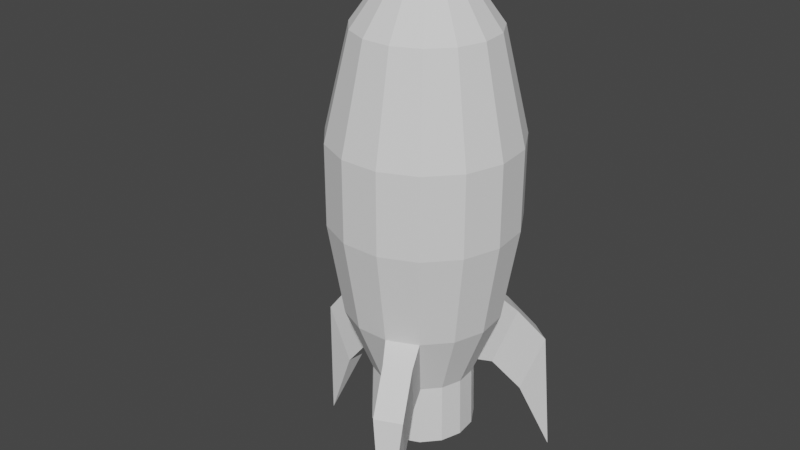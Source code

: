 # Source: spaceship.blend  (saved by Blender 2.81.16; exported with 4.5.12 LTS)
import bpy
from mathutils import Matrix  # noqa: F401  (used for matrix-valued properties, if any)

bpy.ops.wm.read_factory_settings(use_empty=True)
scene = bpy.context.scene
scene.name = 'Scene'

# ---- collections
col_collection = bpy.data.collections.new('Collection'); scene.collection.children.link(col_collection)

# ---- world
world_world = bpy.data.worlds.new('World'); scene.world = world_world
world_world.use_nodes = True; world_world.node_tree.nodes.clear()
_N = world_world.node_tree.nodes; _L = world_world.node_tree.links
n0 = _N.new('ShaderNodeOutputWorld'); n0.name = 'World Output'; n0.location = (300, 300)
n1 = _N.new('ShaderNodeBackground'); n1.name = 'Background'; n1.location = (10, 300)
n1.inputs[0].default_value = (0.05088, 0.05088, 0.05088, 1.0)
_L.new(n1.outputs[0], n0.inputs[0])
n0.is_active_output = True
world_world.color = (0.05088, 0.05088, 0.05088)
world_world.use_sun_shadow = False
world_world.sun_shadow_jitter_overblur = 0.0

# ---- meshes
me_cylinder = bpy.data.meshes.new('Cylinder')
me_cylinder.from_pydata([(-3.599e-09, 0.5471, -2.179), (-2.885e-09, 0.274, 2.179), (0.2225, 0.4998, -2.179), (0.1114, 0.2503, 2.179), (0.4066, 0.3661, -2.179), (0.2036, 0.1833, 2.179), (0.5204, 0.1691, -2.179), (0.2606, 0.08467, 2.179), (0.5441, -0.05719, -2.179), (0.2725, -0.02864, 2.179), (0.4738, -0.2736, -2.179), (0.2373, -0.137, 2.179), (0.3216, -0.4426, -2.179), (0.1611, -0.2217, 2.179), (0.1138, -0.5352, -2.179), (0.05697, -0.268, 2.179), (-0.1138, -0.5352, -2.179), (-0.05697, -0.268, 2.179), (-0.3216, -0.4426, -2.179), (-0.1611, -0.2217, 2.179), (-0.4738, -0.2736, -2.179), (-0.2373, -0.137, 2.179), (-0.5441, -0.05719, -2.179), (-0.2725, -0.02864, 2.179), (-0.5204, 0.1691, -2.179), (-0.2606, 0.08467, 2.179), (-0.4066, 0.3661, -2.179), (-0.2036, 0.1833, 2.179), (-0.2225, 0.4998, -2.179), (-0.1114, 0.2503, 2.179), (-1.292e-09, 0.8375, -1.449), (0.0, 1.0, -0.4357), (0.0, 1.0, 0.4357), (-1.035e-09, 0.7395, 1.534), (0.3008, 0.6755, 1.534), (0.4067, 0.9135, 0.4357), (0.4067, 0.9135, -0.4357), (0.3406, 0.7651, -1.449), (0.5495, 0.4948, 1.534), (0.7431, 0.6691, 0.4357), (0.7431, 0.6691, -0.4357), (0.6224, 0.5604, -1.449), (0.7033, 0.2285, 1.534), (0.9511, 0.309, 0.4357), (0.9511, 0.309, -0.4357), (0.7965, 0.2588, -1.449), (0.7354, -0.07729, 1.534), (0.9945, -0.1045, 0.4357), (0.9945, -0.1045, -0.4357), (0.8329, -0.08754, -1.449), (0.6404, -0.3697, 1.534), (0.866, -0.5, 0.4357), (0.866, -0.5, -0.4357), (0.7253, -0.4187, -1.449), (0.4346, -0.5982, 1.534), (0.5878, -0.809, 0.4357), (0.5878, -0.809, -0.4357), (0.4923, -0.6775, -1.449), (0.1537, -0.7233, 1.534), (0.2079, -0.9781, 0.4357), (0.2079, -0.9781, -0.4357), (0.1741, -0.8192, -1.449), (-0.1537, -0.7233, 1.534), (-0.2079, -0.9781, 0.4357), (-0.2079, -0.9781, -0.4357), (-0.1741, -0.8192, -1.449), (-0.4346, -0.5982, 1.534), (-0.5878, -0.809, 0.4357), (-0.5878, -0.809, -0.4357), (-0.4923, -0.6775, -1.449), (-0.6404, -0.3697, 1.534), (-0.866, -0.5, 0.4357), (-0.866, -0.5, -0.4357), (-0.7253, -0.4187, -1.449), (-0.7354, -0.07729, 1.534), (-0.9945, -0.1045, 0.4357), (-0.9945, -0.1045, -0.4357), (-0.8329, -0.08754, -1.449), (-0.7033, 0.2285, 1.534), (-0.9511, 0.309, 0.4357), (-0.9511, 0.309, -0.4357), (-0.7965, 0.2588, -1.449), (-0.5495, 0.4948, 1.534), (-0.7431, 0.6691, 0.4357), (-0.7431, 0.6691, -0.4357), (-0.6224, 0.5604, -1.449), (-0.3008, 0.6755, 1.534), (-0.4067, 0.9135, 0.4357), (-0.4067, 0.9135, -0.4357), (-0.3406, 0.7651, -1.449), (-0.4206, 0.3787, -2.844), (-0.5382, 0.1749, -2.844), (-0.5628, -0.05915, -2.844), (-0.4901, -0.283, -2.844), (-0.3326, -0.4578, -2.844), (-0.1177, -0.5536, -2.844), (0.1177, -0.5536, -2.844), (0.3326, -0.4578, -2.844), (0.4901, -0.283, -2.844), (-3.402e-08, 4.768e-08, 2.378), (0.5628, -0.05915, -2.844), (0.5382, 0.1749, -2.844), (0.4206, 0.3787, -2.844), (0.2302, 0.517, -2.844), (2.791e-07, 0.5659, -2.844), (-0.2302, 0.517, -2.844), (0.4647, 0.8956, -1.629), (0.3626, 0.6664, -2.26), (0.5217, 0.5508, -2.26), (0.7082, 0.7187, -1.629), (0.5433, -0.8502, -1.629), (0.3958, -0.6473, -2.26), (0.2162, -0.7272, -2.26), (0.2683, -0.9727, -1.629), (-1.008, -0.04536, -1.629), (-0.7584, -0.01913, -2.26), (-0.7379, 0.1764, -2.26), (-0.9765, 0.2539, -1.629), (-1.092, 0.0159, -2.667), (-1.341, -0.01033, -2.036), (-1.31, 0.289, -2.036), (-1.071, 0.2114, -2.667), (0.5321, -0.9535, -2.667), (0.6796, -1.156, -2.036), (0.4047, -1.279, -2.036), (0.3525, -1.033, -2.667), (0.5597, 0.9376, -2.667), (0.6617, 1.167, -2.036), (0.9052, 0.9899, -2.036), (0.7187, 0.822, -2.667), (-1.506, 0.1583, -3.588), (0.6159, -1.383, -3.588), (0.89, 1.225, -3.588)], [], [(33, 1, 3, 34), (34, 3, 5, 38), (38, 5, 7, 42), (42, 7, 9, 46), (46, 9, 11, 50), (50, 11, 13, 54), (54, 13, 15, 58), (58, 15, 17, 62), (62, 17, 19, 66), (66, 19, 21, 70), (70, 21, 23, 74), (74, 23, 25, 78), (78, 25, 27, 82), (5, 3, 99), (82, 27, 29, 86), (86, 29, 1, 33), (12, 14, 96, 97), (28, 89, 30, 0), (89, 88, 31, 30), (88, 87, 32, 31), (87, 86, 33, 32), (26, 85, 89, 28), (85, 84, 88, 89), (84, 83, 87, 88), (83, 82, 86, 87), (24, 81, 85, 26), (81, 80, 84, 85), (80, 79, 83, 84), (79, 78, 82, 83), (61, 14, 112, 113), (77, 76, 80, 81), (76, 75, 79, 80), (75, 74, 78, 79), (20, 73, 77, 22), (73, 72, 76, 77), (72, 71, 75, 76), (71, 70, 74, 75), (18, 69, 73, 20), (69, 68, 72, 73), (68, 67, 71, 72), (67, 66, 70, 71), (16, 65, 69, 18), (65, 64, 68, 69), (64, 63, 67, 68), (63, 62, 66, 67), (14, 61, 65, 16), (61, 60, 64, 65), (60, 59, 63, 64), (59, 58, 62, 63), (4, 2, 107, 108), (57, 56, 60, 61), (56, 55, 59, 60), (55, 54, 58, 59), (10, 53, 57, 12), (53, 52, 56, 57), (52, 51, 55, 56), (51, 50, 54, 55), (8, 49, 53, 10), (49, 48, 52, 53), (48, 47, 51, 52), (47, 46, 50, 51), (6, 45, 49, 8), (45, 44, 48, 49), (44, 43, 47, 48), (43, 42, 46, 47), (4, 41, 45, 6), (41, 40, 44, 45), (40, 39, 43, 44), (39, 38, 42, 43), (37, 41, 109, 106), (37, 36, 40, 41), (36, 35, 39, 40), (35, 34, 38, 39), (0, 30, 37, 2), (30, 31, 36, 37), (31, 32, 35, 36), (32, 33, 34, 35), (16, 18, 94, 95), (15, 13, 99), (25, 23, 99), (11, 9, 99), (21, 19, 99), (1, 29, 99), (7, 5, 99), (17, 15, 99), (3, 1, 99), (27, 25, 99), (13, 11, 99), (23, 21, 99), (9, 7, 99), (19, 17, 99), (29, 27, 99), (6, 8, 100, 101), (20, 22, 92, 93), (10, 12, 97, 98), (24, 26, 90, 91), (0, 2, 103, 104), (14, 16, 95, 96), (4, 6, 101, 102), (28, 0, 104, 105), (18, 20, 93, 94), (8, 10, 98, 100), (22, 24, 91, 92), (104, 103, 102, 101, 100, 98, 97, 96, 95, 94, 93, 92, 91, 90, 105), (26, 28, 105, 90), (2, 4, 102, 103), (57, 61, 113, 110), (12, 57, 110, 111), (77, 81, 117, 114), (14, 12, 111, 112), (81, 24, 116, 117), (22, 77, 114, 115), (41, 4, 108, 109), (2, 37, 106, 107), (24, 22, 115, 116), (122, 123, 131), (114, 119, 118, 115), (117, 120, 119, 114), (116, 121, 120, 117), (115, 118, 121, 116), (119, 120, 130), (110, 123, 122, 111), (113, 124, 123, 110), (112, 125, 124, 113), (111, 122, 125, 112), (128, 129, 132), (106, 127, 126, 107), (109, 128, 127, 106), (108, 129, 128, 109), (107, 126, 129, 108), (129, 126, 132), (120, 121, 130), (123, 124, 131), (126, 127, 132), (121, 118, 130), (124, 125, 131), (127, 128, 132), (118, 119, 130), (125, 122, 131)])
_uv = me_cylinder.uv_layers.new(name='UVMap')
_uv.uv.foreach_set('vector', [1.0, 0.9, 1.0, 1.0, 0.9333, 1.0, 0.9333, 0.9, 0.9333, 0.9, 0.9333, 1.0, 0.8667, 1.0, 0.8667, 0.9, 0.8667, 0.9, 0.8667, 1.0, 0.8, 1.0, 0.8, 0.9, 0.8, 0.9, 0.8, 1.0, 0.7333, 1.0, 0.7333, 0.9, 0.7333, 0.9, 0.7333, 1.0, 0.6667, 1.0, 0.6667, 0.9, 0.6667, 0.9, 0.6667, 1.0, 0.6, 1.0, 0.6, 0.9, 0.6, 0.9, 0.6, 1.0, 0.5333, 1.0, 0.5333, 0.9, 0.5333, 0.9, 0.5333, 1.0, 0.4667, 1.0, 0.4667, 0.9, 0.4667, 0.9, 0.4667, 1.0, 0.4, 1.0, 0.4, 0.9, 0.4, 0.9, 0.4, 1.0, 0.3333, 1.0, 0.3333, 0.9, 0.3333, 0.9, 0.3333, 1.0, 0.2667, 1.0, 0.2667, 0.9, 0.2667, 0.9, 0.2667, 1.0, 0.2, 1.0, 0.2, 0.9, 0.2, 0.9, 0.2, 1.0, 0.1333, 1.0, 0.1333, 0.9, 0.8667, 1.0, 0.9333, 1.0, 0.5, 1.0, 0.1333, 0.9, 0.1333, 1.0, 0.06667, 1.0, 0.06667, 0.9, 0.06667, 0.9, 0.06667, 1.0, 4.47e-08, 1.0, 4.47e-08, 0.9, 0.6, 0.5, 0.5333, 0.5, 0.5333, 0.5, 0.6, 0.5, 0.06667, 0.5, 0.06667, 0.6, 4.47e-08, 0.6, 4.47e-08, 0.5, 0.06667, 0.6, 0.06667, 0.7, 4.47e-08, 0.7, 4.47e-08, 0.6, 0.06667, 0.7, 0.06667, 0.8, 4.47e-08, 0.8, 4.47e-08, 0.7, 0.06667, 0.8, 0.06667, 0.9, 4.47e-08, 0.9, 4.47e-08, 0.8, 0.1333, 0.5, 0.1333, 0.6, 0.06667, 0.6, 0.06667, 0.5, 0.1333, 0.6, 0.1333, 0.7, 0.06667, 0.7, 0.06667, 0.6, 0.1333, 0.7, 0.1333, 0.8, 0.06667, 0.8, 0.06667, 0.7, 0.1333, 0.8, 0.1333, 0.9, 0.06667, 0.9, 0.06667, 0.8, 0.2, 0.5, 0.2, 0.6, 0.1333, 0.6, 0.1333, 0.5, 0.2, 0.6, 0.2, 0.7, 0.1333, 0.7, 0.1333, 0.6, 0.2, 0.7, 0.2, 0.8, 0.1333, 0.8, 0.1333, 0.7, 0.2, 0.8, 0.2, 0.9, 0.1333, 0.9, 0.1333, 0.8, 0.5333, 0.6, 0.5333, 0.5, 0.5333, 0.5, 0.5333, 0.6, 0.2667, 0.6, 0.2667, 0.7, 0.2, 0.7, 0.2, 0.6, 0.2667, 0.7, 0.2667, 0.8, 0.2, 0.8, 0.2, 0.7, 0.2667, 0.8, 0.2667, 0.9, 0.2, 0.9, 0.2, 0.8, 0.3333, 0.5, 0.3333, 0.6, 0.2667, 0.6, 0.2667, 0.5, 0.3333, 0.6, 0.3333, 0.7, 0.2667, 0.7, 0.2667, 0.6, 0.3333, 0.7, 0.3333, 0.8, 0.2667, 0.8, 0.2667, 0.7, 0.3333, 0.8, 0.3333, 0.9, 0.2667, 0.9, 0.2667, 0.8, 0.4, 0.5, 0.4, 0.6, 0.3333, 0.6, 0.3333, 0.5, 0.4, 0.6, 0.4, 0.7, 0.3333, 0.7, 0.3333, 0.6, 0.4, 0.7, 0.4, 0.8, 0.3333, 0.8, 0.3333, 0.7, 0.4, 0.8, 0.4, 0.9, 0.3333, 0.9, 0.3333, 0.8, 0.4667, 0.5, 0.4667, 0.6, 0.4, 0.6, 0.4, 0.5, 0.4667, 0.6, 0.4667, 0.7, 0.4, 0.7, 0.4, 0.6, 0.4667, 0.7, 0.4667, 0.8, 0.4, 0.8, 0.4, 0.7, 0.4667, 0.8, 0.4667, 0.9, 0.4, 0.9, 0.4, 0.8, 0.5333, 0.5, 0.5333, 0.6, 0.4667, 0.6, 0.4667, 0.5, 0.5333, 0.6, 0.5333, 0.7, 0.4667, 0.7, 0.4667, 0.6, 0.5333, 0.7, 0.5333, 0.8, 0.4667, 0.8, 0.4667, 0.7, 0.5333, 0.8, 0.5333, 0.9, 0.4667, 0.9, 0.4667, 0.8, 0.8667, 0.5, 0.9333, 0.5, 0.9333, 0.5, 0.8667, 0.5, 0.6, 0.6, 0.6, 0.7, 0.5333, 0.7, 0.5333, 0.6, 0.6, 0.7, 0.6, 0.8, 0.5333, 0.8, 0.5333, 0.7, 0.6, 0.8, 0.6, 0.9, 0.5333, 0.9, 0.5333, 0.8, 0.6667, 0.5, 0.6667, 0.6, 0.6, 0.6, 0.6, 0.5, 0.6667, 0.6, 0.6667, 0.7, 0.6, 0.7, 0.6, 0.6, 0.6667, 0.7, 0.6667, 0.8, 0.6, 0.8, 0.6, 0.7, 0.6667, 0.8, 0.6667, 0.9, 0.6, 0.9, 0.6, 0.8, 0.7333, 0.5, 0.7333, 0.6, 0.6667, 0.6, 0.6667, 0.5, 0.7333, 0.6, 0.7333, 0.7, 0.6667, 0.7, 0.6667, 0.6, 0.7333, 0.7, 0.7333, 0.8, 0.6667, 0.8, 0.6667, 0.7, 0.7333, 0.8, 0.7333, 0.9, 0.6667, 0.9, 0.6667, 0.8, 0.8, 0.5, 0.8, 0.6, 0.7333, 0.6, 0.7333, 0.5, 0.8, 0.6, 0.8, 0.7, 0.7333, 0.7, 0.7333, 0.6, 0.8, 0.7, 0.8, 0.8, 0.7333, 0.8, 0.7333, 0.7, 0.8, 0.8, 0.8, 0.9, 0.7333, 0.9, 0.7333, 0.8, 0.8667, 0.5, 0.8667, 0.6, 0.8, 0.6, 0.8, 0.5, 0.8667, 0.6, 0.8667, 0.7, 0.8, 0.7, 0.8, 0.6, 0.8667, 0.7, 0.8667, 0.8, 0.8, 0.8, 0.8, 0.7, 0.8667, 0.8, 0.8667, 0.9, 0.8, 0.9, 0.8, 0.8, 0.9333, 0.6, 0.8667, 0.6, 0.8667, 0.6, 0.9333, 0.6, 0.9333, 0.6, 0.9333, 0.7, 0.8667, 0.7, 0.8667, 0.6, 0.9333, 0.7, 0.9333, 0.8, 0.8667, 0.8, 0.8667, 0.7, 0.9333, 0.8, 0.9333, 0.9, 0.8667, 0.9, 0.8667, 0.8, 1.0, 0.5, 1.0, 0.6, 0.9333, 0.6, 0.9333, 0.5, 1.0, 0.6, 1.0, 0.7, 0.9333, 0.7, 0.9333, 0.6, 1.0, 0.7, 1.0, 0.8, 0.9333, 0.8, 0.9333, 0.7, 1.0, 0.8, 1.0, 0.9, 0.9333, 0.9, 0.9333, 0.8, 0.4667, 0.5, 0.4, 0.5, 0.4, 0.5, 0.4667, 0.5, 0.5333, 1.0, 0.6, 1.0, 0.5, 1.0, 0.2, 1.0, 0.2667, 1.0, 0.5, 1.0, 0.6667, 1.0, 0.7333, 1.0, 0.5, 1.0, 0.3333, 1.0, 0.4, 1.0, 0.5, 1.0, 4.47e-08, 1.0, 0.06667, 1.0, 0.5, 1.0, 0.8, 1.0, 0.8667, 1.0, 0.5, 1.0, 0.4667, 1.0, 0.5333, 1.0, 0.5, 1.0, 0.9333, 1.0, 1.0, 1.0, 0.5, 1.0, 0.1333, 1.0, 0.2, 1.0, 0.5, 1.0, 0.6, 1.0, 0.6667, 1.0, 0.5, 1.0, 0.2667, 1.0, 0.3333, 1.0, 0.5, 1.0, 0.7333, 1.0, 0.8, 1.0, 0.5, 1.0, 0.4, 1.0, 0.4667, 1.0, 0.5, 1.0, 0.06667, 1.0, 0.1333, 1.0, 0.5, 1.0, 0.8, 0.5, 0.7333, 0.5, 0.7333, 0.5, 0.8, 0.5, 0.3333, 0.5, 0.2667, 0.5, 0.2667, 0.5, 0.3333, 0.5, 0.6667, 0.5, 0.6, 0.5, 0.6, 0.5, 0.6667, 0.5, 0.2, 0.5, 0.1333, 0.5, 0.1333, 0.5, 0.2, 0.5, 1.0, 0.5, 0.9333, 0.5, 0.9333, 0.5, 1.0, 0.5, 0.5333, 0.5, 0.4667, 0.5, 0.4667, 0.5, 0.5333, 0.5, 0.8667, 0.5, 0.8, 0.5, 0.8, 0.5, 0.8667, 0.5, 0.06667, 0.5, 4.47e-08, 0.5, 4.47e-08, 0.5, 0.06667, 0.5, 0.4, 0.5, 0.3333, 0.5, 0.3333, 0.5, 0.4, 0.5, 0.7333, 0.5, 0.6667, 0.5, 0.6667, 0.5, 0.7333, 0.5, 0.2667, 0.5, 0.2, 0.5, 0.2, 0.5, 0.2667, 0.5, 0.75, 0.49, 0.8476, 0.4693, 0.9284, 0.4106, 0.9783, 0.3242, 0.9887, 0.2249, 0.9578, 0.13, 0.8911, 0.05584, 0.7999, 0.01524, 0.7001, 0.01524, 0.6089, 0.05584, 0.5422, 0.13, 0.5113, 0.2249, 0.5217, 0.3242, 0.5716, 0.4106, 0.6524, 0.4693, 0.1333, 0.5, 0.06667, 0.5, 0.06667, 0.5, 0.1333, 0.5, 0.9333, 0.5, 0.8667, 0.5, 0.8667, 0.5, 0.9333, 0.5, 0.6, 0.6, 0.5333, 0.6, 0.5333, 0.6, 0.6, 0.6, 0.6, 0.5, 0.6, 0.6, 0.6, 0.6, 0.6, 0.5, 0.2667, 0.6, 0.2, 0.6, 0.2, 0.6, 0.2667, 0.6, 0.5333, 0.5, 0.6, 0.5, 0.6, 0.5, 0.5333, 0.5, 0.2, 0.6, 0.2, 0.5, 0.2, 0.5, 0.2, 0.6, 0.2667, 0.5, 0.2667, 0.6, 0.2667, 0.6, 0.2667, 0.5, 0.8667, 0.6, 0.8667, 0.5, 0.8667, 0.5, 0.8667, 0.6, 0.9333, 0.5, 0.9333, 0.6, 0.9333, 0.6, 0.9333, 0.5, 0.2, 0.5, 0.2667, 0.5, 0.2667, 0.5, 0.2, 0.5, 0.6, 0.5, 0.6, 0.6, 0.5667, 0.55, 0.2667, 0.6, 0.2667, 0.6, 0.2667, 0.5, 0.2667, 0.5, 0.2, 0.6, 0.2, 0.6, 0.2667, 0.6, 0.2667, 0.6, 0.2, 0.5, 0.2, 0.5, 0.2, 0.6, 0.2, 0.6, 0.2667, 0.5, 0.2667, 0.5, 0.2, 0.5, 0.2, 0.5, 0.2667, 0.6, 0.2, 0.6, 0.2333, 0.55, 0.6, 0.6, 0.6, 0.6, 0.6, 0.5, 0.6, 0.5, 0.5333, 0.6, 0.5333, 0.6, 0.6, 0.6, 0.6, 0.6, 0.5333, 0.5, 0.5333, 0.5, 0.5333, 0.6, 0.5333, 0.6, 0.6, 0.5, 0.6, 0.5, 0.5333, 0.5, 0.5333, 0.5, 0.8667, 0.6, 0.8667, 0.5, 0.9, 0.55, 0.9333, 0.6, 0.9333, 0.6, 0.9333, 0.5, 0.9333, 0.5, 0.8667, 0.6, 0.8667, 0.6, 0.9333, 0.6, 0.9333, 0.6, 0.8667, 0.5, 0.8667, 0.5, 0.8667, 0.6, 0.8667, 0.6, 0.9333, 0.5, 0.9333, 0.5, 0.8667, 0.5, 0.8667, 0.5, 0.8667, 0.5, 0.9333, 0.5, 0.9, 0.55, 0.2, 0.6, 0.2, 0.5, 0.2333, 0.55, 0.6, 0.6, 0.5333, 0.6, 0.5667, 0.55, 0.9333, 0.5, 0.9333, 0.6, 0.9, 0.55, 0.2, 0.5, 0.2667, 0.5, 0.2333, 0.55, 0.5333, 0.6, 0.5333, 0.5, 0.5667, 0.55, 0.9333, 0.6, 0.8667, 0.6, 0.9, 0.55, 0.2667, 0.5, 0.2667, 0.6, 0.2333, 0.55, 0.5333, 0.5, 0.6, 0.5, 0.5667, 0.55])
me_cylinder.use_remesh_fix_poles = True
me_cylinder.use_remesh_preserve_attributes = False
me_cylinder.use_mirror_vertex_groups = False
me_cylinder.update()

# ---- objects
ob_cylinder = bpy.data.objects.new('Cylinder', me_cylinder)

# ---- transforms, parenting, visibility, modifiers, constraints
ob_cylinder.location = (0.0, 0.0, 0.0)
ob_cylinder.lineart.crease_threshold = 0.0

# ---- collection membership
col_collection.objects.link(ob_cylinder)

# ---- scene / render settings (as saved in the file)
scene.frame_start = 1; scene.frame_end = 250; scene.frame_set(1)
scene.render.engine = 'BLENDER_EEVEE_NEXT'
scene.cycles.use_denoising = False
scene.cycles.samples = 128
scene.cycles.sampling_pattern = 'TABULATED_SOBOL'
scene.cycles.use_adaptive_sampling = False
scene.cycles.use_light_tree = False
scene.view_settings.view_transform = 'Filmic'
bpy.context.view_layer.update()

# ---- added for rendering (the .blend has no active camera and no usable light): camera, sun
cam_auto = bpy.data.cameras.new('AutoCamera')
cam_auto.lens = 50.0
cam_auto.sensor_width = 36.0
cam_auto.clip_end = 1000.0
ob_auto_camera = bpy.data.objects.new('AutoCamera', cam_auto)
scene.collection.objects.link(ob_auto_camera)
ob_auto_camera.location = (6.19722, -7.82265, 4.55724)
ob_auto_camera.rotation_euler = (1.09748, -7.21219e-08, 0.694738)
scene.camera = ob_auto_camera
light_auto_sun = bpy.data.lights.new('AutoSun', 'SUN')
light_auto_sun.energy = 3.0
light_auto_sun.angle = 0.0523599
ob_auto_sun = bpy.data.objects.new('AutoSun', light_auto_sun)
scene.collection.objects.link(ob_auto_sun)
ob_auto_sun.rotation_euler = (0.872665, 0.174533, 0.523599)
bpy.context.view_layer.update()
